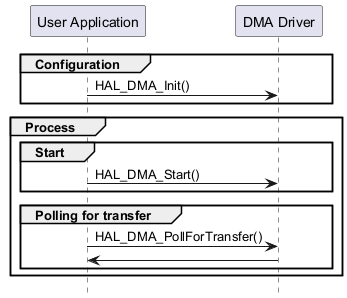

The diagram above was rendered by PlantUML. Its source (embedded in the PNG):
@startuml
hide footbox
participant "User Application" as part1
participant "DMA Driver"       as part3

group Configuration
part1->part3 : HAL_DMA_Init()
end

group Process
    group  Start
        part1->part3 : HAL_DMA_Start()
    end
    group  Polling for transfer
        part1->part3 : HAL_DMA_PollForTransfer()
        part3->part1:
    end
end

@enduml